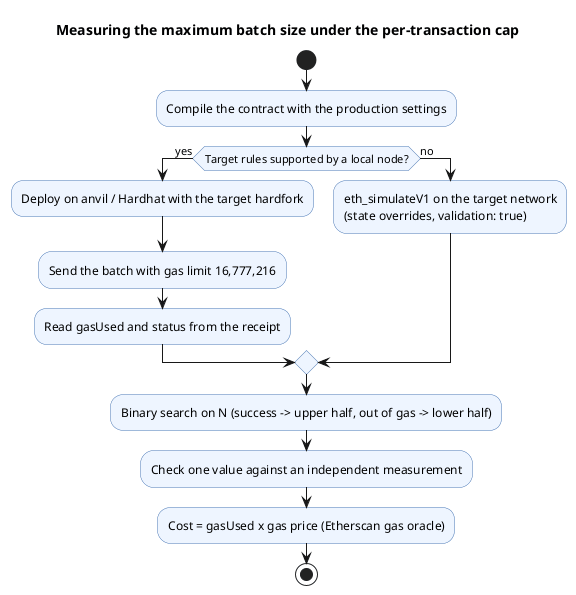

The diagram above was rendered by PlantUML. Its source (embedded in the PNG):
@startuml
title Measuring the maximum batch size under the per-transaction cap
skinparam shadowing false
skinparam activity {
  BackgroundColor #EEF5FF
  BorderColor #4A78B5
}
start
:Compile the contract with the production settings;
if (Target rules supported by a local node?) then (yes)
  :Deploy on anvil / Hardhat with the target hardfork;
  :Send the batch with gas limit 16,777,216;
  :Read gasUsed and status from the receipt;
else (no)
  :eth_simulateV1 on the target network
  (state overrides, validation: true);
endif
:Binary search on N (success -> upper half, out of gas -> lower half);
:Check one value against an independent measurement;
:Cost = gasUsed x gas price (Etherscan gas oracle);
stop
@enduml